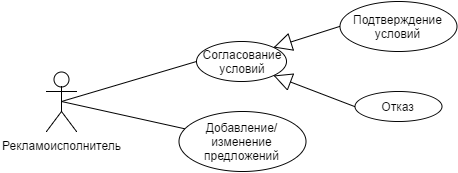

The diagram above was exported from draw.io. Its source (the exported page's mxGraphModel, read from the mxfile embedded in the PNG):
<mxGraphModel dx="794" dy="479" grid="1" gridSize="10" guides="1" tooltips="1" connect="1" arrows="1" fold="1" page="1" pageScale="1" pageWidth="826" pageHeight="1169" background="#ffffff" math="0" shadow="0">
  <root>
    <mxCell id="0" />
    <mxCell id="1" parent="0" />
    <mxCell id="53" value="Рекламоисполнитель" style="shape=umlActor;verticalLabelPosition=bottom;labelBackgroundColor=#ffffff;verticalAlign=top;html=1;" parent="1" vertex="1">
      <mxGeometry x="170" y="170" width="30" height="60" as="geometry" />
    </mxCell>
    <mxCell id="69" value="Согласование&lt;div&gt;условий&lt;/div&gt;" style="ellipse;whiteSpace=wrap;html=1;rounded=0;fillColor=#FFFFFF;gradientColor=none;" parent="1" vertex="1">
      <mxGeometry x="320" y="140" width="90" height="40" as="geometry" />
    </mxCell>
    <mxCell id="71" value="" style="endArrow=block;endSize=16;endFill=0;html=1;entryX=1;entryY=1;exitX=0;exitY=0.5;" parent="1" source="75" target="69" edge="1">
      <mxGeometry x="140" y="350" width="160" as="geometry">
        <mxPoint x="430" y="340" as="sourcePoint" />
        <mxPoint x="300" y="350" as="targetPoint" />
        <mxPoint as="offset" />
      </mxGeometry>
    </mxCell>
    <mxCell id="75" value="Отказ" style="ellipse;whiteSpace=wrap;html=1;rounded=0;fillColor=#FFFFFF;gradientColor=none;" parent="1" vertex="1">
      <mxGeometry x="478" y="190" width="87" height="30" as="geometry" />
    </mxCell>
    <mxCell id="77" value="" style="endArrow=block;endSize=16;endFill=0;html=1;entryX=1;entryY=0;exitX=0;exitY=0.5;" parent="1" source="78" target="69" edge="1">
      <mxGeometry x="183" y="270" width="160" as="geometry">
        <mxPoint x="473" y="260" as="sourcePoint" />
        <mxPoint x="300" y="304" as="targetPoint" />
        <mxPoint as="offset" />
      </mxGeometry>
    </mxCell>
    <mxCell id="78" value="Подтверждение&lt;div&gt;условий&lt;/div&gt;" style="ellipse;whiteSpace=wrap;html=1;rounded=0;fillColor=#FFFFFF;gradientColor=none;" parent="1" vertex="1">
      <mxGeometry x="463" y="100" width="117" height="50" as="geometry" />
    </mxCell>
    <mxCell id="79" value="" style="endArrow=none;html=1;entryX=0;entryY=0.5;exitX=0.5;exitY=0.5;exitPerimeter=0;" parent="1" source="53" target="69" edge="1">
      <mxGeometry x="190" y="470" width="50" height="50" as="geometry">
        <mxPoint x="120" y="400" as="sourcePoint" />
        <mxPoint x="310" y="490" as="targetPoint" />
      </mxGeometry>
    </mxCell>
    <mxCell id="82" value="Добавление/изменение&lt;div&gt;предложений&lt;/div&gt;" style="ellipse;whiteSpace=wrap;html=1;rounded=0;fillColor=#FFFFFF;gradientColor=none;" parent="1" vertex="1">
      <mxGeometry x="302" y="210" width="127" height="60" as="geometry" />
    </mxCell>
    <mxCell id="98" value="" style="endArrow=none;html=1;exitX=0.5;exitY=0.5;exitPerimeter=0;" parent="1" source="53" target="82" edge="1">
      <mxGeometry x="370" y="355" width="50" height="50" as="geometry">
        <mxPoint x="370" y="355" as="sourcePoint" />
        <mxPoint x="490" y="375" as="targetPoint" />
      </mxGeometry>
    </mxCell>
  </root>
</mxGraphModel>